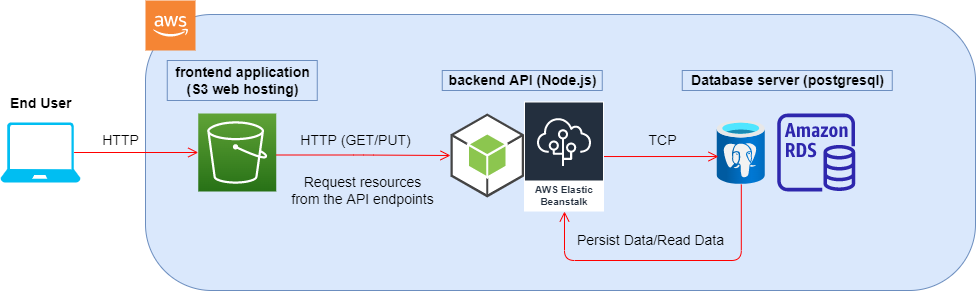

The diagram above was exported from draw.io. Its source (the exported page's mxGraphModel, read from the mxfile embedded in the PNG):
<mxGraphModel dx="1329" dy="802" grid="1" gridSize="10" guides="1" tooltips="1" connect="1" arrows="1" fold="1" page="1" pageScale="1" pageWidth="1100" pageHeight="850" background="none" math="0" shadow="0">
  <root>
    <mxCell id="0" />
    <mxCell id="1" parent="0" />
    <mxCell id="56pRI7x0LDSXBL0zQjTb-7" value="&#10;&#10;&lt;span style=&quot;color: rgb(0, 0, 0); font-family: helvetica; font-size: 14px; font-style: normal; font-weight: 400; letter-spacing: normal; text-align: center; text-indent: 0px; text-transform: none; word-spacing: 0px; background-color: rgb(248, 249, 250); display: inline; float: none;&quot;&gt;HTTP&lt;/span&gt;&#10;&#10;" style="rounded=1;whiteSpace=wrap;html=1;arcSize=24;fillColor=#dae8fc;strokeColor=#6c8ebf;shadow=0;comic=0;labelBackgroundColor=none;fontFamily=Verdana;fontSize=12;align=center;" vertex="1" parent="1">
      <mxGeometry x="195" y="34" width="830" height="276" as="geometry" />
    </mxCell>
    <mxCell id="2a3bc250acf0617d-9" style="edgeStyle=orthogonalEdgeStyle;html=1;labelBackgroundColor=none;endArrow=open;endSize=8;strokeColor=#ff0000;fontFamily=Verdana;fontSize=12;align=left;exitX=0.92;exitY=0.5;exitDx=0;exitDy=0;exitPerimeter=0;" parent="1" source="56pRI7x0LDSXBL0zQjTb-11" target="56pRI7x0LDSXBL0zQjTb-3" edge="1">
      <mxGeometry relative="1" as="geometry" />
    </mxCell>
    <mxCell id="56pRI7x0LDSXBL0zQjTb-1" value="" style="outlineConnect=0;dashed=0;verticalLabelPosition=bottom;verticalAlign=top;align=center;html=1;shape=mxgraph.aws3.android;fillColor=#8CC64F;gradientColor=none;" vertex="1" parent="1">
      <mxGeometry x="500" y="133" width="73.5" height="84" as="geometry" />
    </mxCell>
    <mxCell id="56pRI7x0LDSXBL0zQjTb-2" value="" style="aspect=fixed;html=1;points=[];align=center;image;fontSize=12;image=img/lib/azure2/databases/Azure_Database_PostgreSQL_Server.svg;" vertex="1" parent="1">
      <mxGeometry x="766.75" y="140" width="48" height="64" as="geometry" />
    </mxCell>
    <mxCell id="56pRI7x0LDSXBL0zQjTb-3" value="" style="sketch=0;points=[[0,0,0],[0.25,0,0],[0.5,0,0],[0.75,0,0],[1,0,0],[0,1,0],[0.25,1,0],[0.5,1,0],[0.75,1,0],[1,1,0],[0,0.25,0],[0,0.5,0],[0,0.75,0],[1,0.25,0],[1,0.5,0],[1,0.75,0]];outlineConnect=0;fontColor=#232F3E;gradientColor=#60A337;gradientDirection=north;fillColor=#277116;strokeColor=#ffffff;dashed=0;verticalLabelPosition=bottom;verticalAlign=top;align=center;html=1;fontSize=12;fontStyle=0;aspect=fixed;shape=mxgraph.aws4.resourceIcon;resIcon=mxgraph.aws4.s3;" vertex="1" parent="1">
      <mxGeometry x="247.75" y="133" width="78" height="78" as="geometry" />
    </mxCell>
    <mxCell id="56pRI7x0LDSXBL0zQjTb-4" value="" style="sketch=0;outlineConnect=0;fontColor=#232F3E;gradientColor=none;fillColor=#2E27AD;strokeColor=none;dashed=0;verticalLabelPosition=bottom;verticalAlign=top;align=center;html=1;fontSize=12;fontStyle=0;aspect=fixed;pointerEvents=1;shape=mxgraph.aws4.rds_instance;" vertex="1" parent="1">
      <mxGeometry x="826.75" y="133" width="78" height="78" as="geometry" />
    </mxCell>
    <mxCell id="56pRI7x0LDSXBL0zQjTb-5" value="AWS Elastic Beanstalk" style="sketch=0;outlineConnect=0;fontColor=#232F3E;gradientColor=none;strokeColor=#ffffff;fillColor=#232F3E;dashed=0;verticalLabelPosition=middle;verticalAlign=bottom;align=center;html=1;whiteSpace=wrap;fontSize=10;fontStyle=1;spacing=3;shape=mxgraph.aws4.productIcon;prIcon=mxgraph.aws4.elastic_beanstalk;" vertex="1" parent="1">
      <mxGeometry x="573.5" y="121" width="80" height="110" as="geometry" />
    </mxCell>
    <mxCell id="56pRI7x0LDSXBL0zQjTb-6" value="" style="outlineConnect=0;dashed=0;verticalLabelPosition=bottom;verticalAlign=top;align=center;html=1;shape=mxgraph.aws3.cloud_2;fillColor=#F58534;gradientColor=none;" vertex="1" parent="1">
      <mxGeometry x="195" y="20" width="50" height="50" as="geometry" />
    </mxCell>
    <mxCell id="56pRI7x0LDSXBL0zQjTb-8" value="backend API (Node.js)" style="text;html=1;align=center;verticalAlign=middle;resizable=0;points=[];autosize=1;strokeColor=#6c8ebf;fillColor=#dae8fc;fontSize=14;fontStyle=1" vertex="1" parent="1">
      <mxGeometry x="491.75" y="90" width="160" height="20" as="geometry" />
    </mxCell>
    <mxCell id="56pRI7x0LDSXBL0zQjTb-9" value="Database server (postgresql)" style="text;html=1;align=center;verticalAlign=middle;resizable=0;points=[];autosize=1;strokeColor=#6c8ebf;fillColor=#dae8fc;fontSize=14;fontStyle=1" vertex="1" parent="1">
      <mxGeometry x="731.75" y="90" width="210" height="20" as="geometry" />
    </mxCell>
    <mxCell id="56pRI7x0LDSXBL0zQjTb-10" value="frontend application&lt;br&gt;(S3 web hosting)" style="text;html=1;align=center;verticalAlign=middle;resizable=0;points=[];autosize=1;strokeColor=#6c8ebf;fillColor=#dae8fc;fontSize=14;fontStyle=1" vertex="1" parent="1">
      <mxGeometry x="216.75" y="80" width="150" height="40" as="geometry" />
    </mxCell>
    <mxCell id="56pRI7x0LDSXBL0zQjTb-11" value="" style="verticalLabelPosition=bottom;html=1;verticalAlign=top;align=center;strokeColor=none;fillColor=#00BEF2;shape=mxgraph.azure.laptop;pointerEvents=1;fontSize=14;" vertex="1" parent="1">
      <mxGeometry x="50" y="142" width="80" height="60" as="geometry" />
    </mxCell>
    <mxCell id="56pRI7x0LDSXBL0zQjTb-12" value="&lt;div style=&quot;text-align: center&quot;&gt;&lt;span&gt;&lt;font face=&quot;helvetica&quot;&gt;&lt;b&gt;End User&lt;/b&gt;&lt;/font&gt;&lt;/span&gt;&lt;/div&gt;" style="text;whiteSpace=wrap;html=1;fontSize=14;" vertex="1" parent="1">
      <mxGeometry x="58.38" y="108" width="81.62" height="37" as="geometry" />
    </mxCell>
    <mxCell id="56pRI7x0LDSXBL0zQjTb-13" value="HTTP" style="text;html=1;align=center;verticalAlign=middle;resizable=0;points=[];autosize=1;strokeColor=none;fillColor=none;fontSize=14;" vertex="1" parent="1">
      <mxGeometry x="145" y="150" width="50" height="20" as="geometry" />
    </mxCell>
    <mxCell id="56pRI7x0LDSXBL0zQjTb-14" style="edgeStyle=orthogonalEdgeStyle;html=1;labelBackgroundColor=none;endArrow=open;endSize=8;strokeColor=#ff0000;fontFamily=Verdana;fontSize=12;align=left;exitX=0.92;exitY=0.5;exitDx=0;exitDy=0;exitPerimeter=0;entryX=0;entryY=0.5;entryDx=0;entryDy=0;entryPerimeter=0;" edge="1" parent="1" target="56pRI7x0LDSXBL0zQjTb-1">
      <mxGeometry relative="1" as="geometry">
        <mxPoint x="325.7499999999999" y="174.5" as="sourcePoint" />
        <mxPoint x="449.9" y="174.5" as="targetPoint" />
      </mxGeometry>
    </mxCell>
    <mxCell id="56pRI7x0LDSXBL0zQjTb-15" value="HTTP (GET/PUT)" style="text;html=1;align=center;verticalAlign=middle;resizable=0;points=[];autosize=1;strokeColor=none;fillColor=none;fontSize=14;" vertex="1" parent="1">
      <mxGeometry x="340" y="150" width="130" height="20" as="geometry" />
    </mxCell>
    <mxCell id="56pRI7x0LDSXBL0zQjTb-16" value="TCP" style="text;html=1;align=center;verticalAlign=middle;resizable=0;points=[];autosize=1;strokeColor=none;fillColor=none;fontSize=14;" vertex="1" parent="1">
      <mxGeometry x="691.75" y="150" width="40" height="20" as="geometry" />
    </mxCell>
    <mxCell id="56pRI7x0LDSXBL0zQjTb-17" style="edgeStyle=orthogonalEdgeStyle;html=1;labelBackgroundColor=none;endArrow=open;endSize=8;strokeColor=#ff0000;fontFamily=Verdana;fontSize=12;align=left;entryX=0.026;entryY=0.563;entryDx=0;entryDy=0;entryPerimeter=0;" edge="1" parent="1" source="56pRI7x0LDSXBL0zQjTb-5" target="56pRI7x0LDSXBL0zQjTb-2">
      <mxGeometry relative="1" as="geometry">
        <mxPoint x="663.7" y="176.5" as="sourcePoint" />
        <mxPoint x="814.7" y="177" as="targetPoint" />
      </mxGeometry>
    </mxCell>
    <mxCell id="56pRI7x0LDSXBL0zQjTb-19" value="Persist Data/Read Data" style="text;html=1;align=center;verticalAlign=middle;resizable=0;points=[];autosize=1;strokeColor=none;fillColor=none;fontSize=14;" vertex="1" parent="1">
      <mxGeometry x="620" y="250" width="160" height="20" as="geometry" />
    </mxCell>
    <mxCell id="56pRI7x0LDSXBL0zQjTb-21" style="edgeStyle=orthogonalEdgeStyle;html=1;labelBackgroundColor=none;endArrow=open;endSize=8;strokeColor=#ff0000;fontFamily=Verdana;fontSize=12;align=left;" edge="1" parent="1" source="56pRI7x0LDSXBL0zQjTb-2" target="56pRI7x0LDSXBL0zQjTb-5">
      <mxGeometry relative="1" as="geometry">
        <mxPoint x="929.5" y="377.50200000000007" as="sourcePoint" />
        <mxPoint x="710" y="378" as="targetPoint" />
        <Array as="points">
          <mxPoint x="791" y="280" />
          <mxPoint x="614" y="280" />
        </Array>
      </mxGeometry>
    </mxCell>
    <mxCell id="56pRI7x0LDSXBL0zQjTb-22" value="Request resources&lt;br&gt;from the API endpoints" style="text;html=1;align=center;verticalAlign=middle;resizable=0;points=[];autosize=1;strokeColor=none;fillColor=none;fontSize=14;" vertex="1" parent="1">
      <mxGeometry x="331.75" y="190" width="160" height="40" as="geometry" />
    </mxCell>
  </root>
</mxGraphModel>